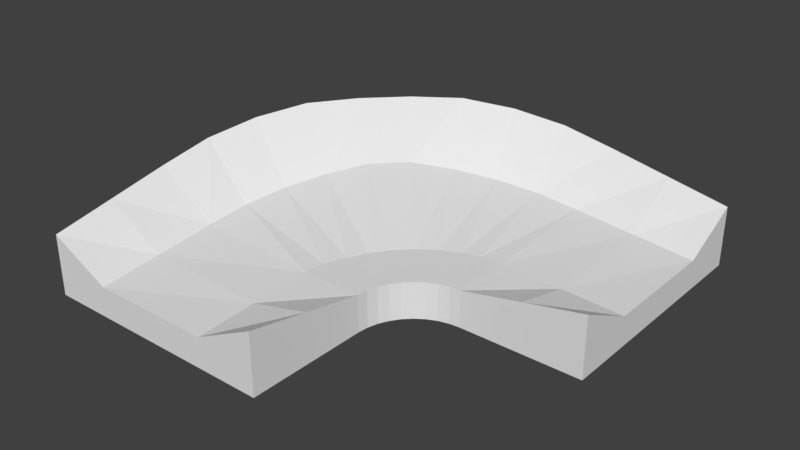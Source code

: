 # Source: TileTurn2.blend  (saved by Blender 2.78.0; exported with 4.5.12 LTS)
import bpy
from mathutils import Matrix  # noqa: F401  (used for matrix-valued properties, if any)

bpy.ops.wm.read_factory_settings(use_empty=True)
scene = bpy.context.scene
scene.name = 'Scene'

# ---- collections
col_collection_1 = bpy.data.collections.new('Collection 1'); scene.collection.children.link(col_collection_1)

# ---- world
world_world = bpy.data.worlds.new('World'); scene.world = world_world
world_world.color = (0.05088, 0.05088, 0.05088)
world_world.use_sun_shadow = False
world_world.sun_shadow_jitter_overblur = 0.0
world_world.cycles.sampling_method = 'MANUAL'

# ---- meshes
me_cube_002 = bpy.data.meshes.new('Cube.002')
me_cube_002.from_pydata([(-10.0, -25.0, -5.0), (-10.0, -25.0, -4.768e-07), (10.0, -25.0, -5.0), (10.0, -25.0, -4.768e-07), (-5.0, -25.0, -5.0), (5.0, -25.0, -5.0), (5.0, -25.0, -2.5), (-5.0, -25.0, -2.5), (25.0, 10.0, -5.0), (25.0, 10.0, -7.153e-07), (25.0, -10.0, -5.0), (25.0, -10.0, -7.153e-07), (25.0, 5.0, -5.0), (25.0, -5.0, -5.0), (25.0, -5.0, -2.5), (25.0, 5.0, -2.5), (-10.0, -15.0, -5.0), (-10.0, -15.0, 2.0), (10.0, -15.0, -5.0), (10.0, -15.0, -2.0), (-5.0, -15.0, -5.0), (5.0, -15.0, -5.0), (5.0, -15.0, -2.0), (-5.0, -15.0, -1.5), (-9.62, -10.66, -5.0), (-9.62, -10.66, 3.0), (10.08, -14.13, -5.0), (10.08, -14.13, -2.0), (-4.696, -11.53, -5.0), (5.152, -13.26, -5.0), (5.152, -13.26, -2.0), (-4.696, -11.53, -1.0), (-8.492, -6.449, -5.0), (-8.492, -6.449, 3.75), (10.3, -13.29, -5.0), (10.3, -13.29, -2.0), (-3.794, -8.16, -5.0), (5.603, -11.58, -5.0), (5.853, -11.58, -2.0), (-3.794, -8.16, -0.5), (-6.651, -2.5, -5.0), (-6.651, -2.5, 4.25), (10.67, -12.5, -5.0), (10.67, -12.5, -2.0), (-2.321, -5.0, -5.0), (6.34, -10.0, -5.0), (6.59, -10.0, -2.0), (-2.321, -5.0, 0.0), (-4.151, 1.07, -5.0), (-4.151, 1.07, 4.25), (11.17, -11.79, -5.0), (11.17, -11.79, -2.0), (-0.3209, -2.144, -5.0), (7.34, -8.572, -5.0), (7.59, -8.572, -2.0), (-0.3209, -2.144, 0.5), (-1.07, 4.151, -5.0), (-1.07, 4.151, 4.25), (11.79, -11.17, -5.0), (11.79, -11.17, -2.0), (2.144, 0.3209, -5.0), (8.572, -7.34, -5.0), (8.822, -7.34, -2.0), (2.144, 0.3209, 0.5), (2.5, 6.651, -5.0), (2.5, 6.651, 4.25), (12.5, -10.67, -5.0), (12.5, -10.67, -2.0), (5.0, 2.321, -5.0), (10.0, -6.34, -5.0), (10.25, -6.34, -2.0), (5.0, 2.321, 0.0), (6.45, 8.492, -5.0), (6.45, 8.492, 3.75), (13.29, -10.3, -5.0), (13.29, -10.3, -2.0), (8.16, 3.794, -5.0), (11.58, -5.603, -5.0), (11.83, -5.603, -2.0), (8.16, 3.794, -0.5), (10.66, 9.62, -5.0), (10.66, 9.62, 3.0), (14.13, -10.08, -5.0), (14.13, -10.08, -2.0), (11.53, 4.696, -5.0), (13.26, -5.152, -5.0), (13.26, -5.152, -2.0), (11.53, 4.696, -1.0), (15.0, 10.0, -5.0), (15.0, 10.0, 2.0), (15.0, -10.0, -5.0), (15.0, -10.0, -2.0), (15.0, 5.0, -5.0), (15.0, -5.0, -5.0), (15.0, -5.0, -2.0), (15.0, 5.0, -1.5), (10.0, -20.0, -1.0), (10.0, -20.0, -5.0), (5.0, -20.0, -2.25), (-5.0, -20.0, -2.0), (-10.0, -20.0, 1.0), (-10.0, -20.0, -5.0), (-5.0, -20.0, -5.0), (5.0, -20.0, -5.0), (20.0, -10.0, -5.0), (20.0, -10.0, -1.0), (20.0, 5.0, -2.0), (20.0, -5.0, -2.25), (20.0, 10.0, 1.0), (20.0, 10.0, -5.0), (20.0, 5.0, -5.0), (20.0, -5.0, -5.0)], [], [(4, 7, 1, 0), (2, 3, 6, 5), (5, 6, 7, 4), (12, 8, 9, 15), (10, 13, 14, 11), (13, 12, 15, 14), (106, 95, 94, 107), (107, 94, 91, 105), (104, 105, 91, 90), (29, 37, 34, 26), (24, 32, 36, 28), (27, 35, 38, 30), (22, 30, 31, 23), (20, 28, 29, 21), (23, 31, 25, 17), (18, 26, 27, 19), (19, 27, 30, 22), (16, 24, 28, 20), (21, 29, 26, 18), (17, 25, 24, 16), (35, 43, 46, 38), (34, 42, 43, 35), (39, 47, 41, 33), (25, 33, 32, 24), (30, 38, 39, 31), (28, 36, 37, 29), (31, 39, 33, 25), (26, 34, 35, 27), (47, 55, 49, 41), (44, 52, 53, 45), (46, 54, 55, 47), (32, 40, 44, 36), (37, 45, 42, 34), (33, 41, 40, 32), (38, 46, 47, 39), (36, 44, 45, 37), (49, 57, 56, 48), (53, 61, 58, 50), (48, 56, 60, 52), (42, 50, 51, 43), (43, 51, 54, 46), (40, 48, 52, 44), (45, 53, 50, 42), (41, 49, 48, 40), (61, 69, 66, 58), (56, 64, 68, 60), (59, 67, 70, 62), (54, 62, 63, 55), (52, 60, 61, 53), (55, 63, 57, 49), (50, 58, 59, 51), (51, 59, 62, 54), (66, 74, 75, 67), (71, 79, 73, 65), (68, 76, 77, 69), (57, 65, 64, 56), (62, 70, 71, 63), (60, 68, 69, 61), (63, 71, 65, 57), (58, 66, 67, 59), (76, 84, 85, 77), (78, 86, 87, 79), (73, 81, 80, 72), (67, 75, 78, 70), (64, 72, 76, 68), (69, 77, 74, 66), (65, 73, 72, 64), (70, 78, 79, 71), (85, 93, 90, 82), (80, 88, 92, 84), (83, 91, 94, 86), (79, 87, 81, 73), (74, 82, 83, 75), (75, 83, 86, 78), (72, 80, 84, 76), (77, 85, 82, 74), (110, 92, 88, 109), (108, 109, 88, 89), (108, 89, 95, 106), (81, 89, 88, 80), (86, 94, 95, 87), (84, 92, 93, 85), (87, 95, 89, 81), (82, 90, 91, 83), (111, 93, 92, 110), (104, 90, 93, 111), (97, 18, 19, 96), (98, 96, 19, 22), (99, 98, 22, 23), (100, 99, 23, 17), (100, 17, 16, 101), (102, 101, 16, 20), (103, 102, 20, 21), (97, 103, 21, 18), (2, 5, 103, 97), (5, 4, 102, 103), (4, 0, 101, 102), (1, 100, 101, 0), (1, 7, 99, 100), (7, 6, 98, 99), (6, 3, 96, 98), (2, 97, 96, 3), (10, 104, 111, 13), (13, 111, 110, 12), (9, 108, 106, 15), (9, 8, 109, 108), (12, 110, 109, 8), (10, 11, 105, 104), (14, 107, 105, 11), (15, 106, 107, 14)])
me_cube_002.use_remesh_preserve_volume = False
me_cube_002.use_remesh_preserve_attributes = False
me_cube_002.use_mirror_vertex_groups = False
me_cube_002.update()

# ---- objects
ob_cube = bpy.data.objects.new('Cube', me_cube_002)

# ---- transforms, parenting, visibility, modifiers, constraints
ob_cube.location = (0.0, 0.0, 0.0)
ob_cube.lineart.crease_threshold = 0.0

# ---- collection membership
col_collection_1.objects.link(ob_cube)

# ---- scene / render settings (as saved in the file)
scene.frame_start = 1; scene.frame_end = 250; scene.frame_set(1)
scene.render.engine = 'BLENDER_EEVEE_NEXT'
scene.render.resolution_percentage = 50
scene.render.dither_intensity = 0.0
scene.cycles.use_denoising = False
scene.cycles.samples = 128
scene.cycles.sampling_pattern = 'TABULATED_SOBOL'
scene.cycles.light_sampling_threshold = 0.0
scene.cycles.use_adaptive_sampling = False
scene.cycles.use_light_tree = False
scene.cycles.blur_glossy = 0.0
scene.cycles.sample_clamp_indirect = 0.0
scene.view_settings.view_transform = 'Standard'
bpy.context.view_layer.update()

# ---- added for rendering (the .blend has no active camera and no usable light): camera, sun
cam_auto = bpy.data.cameras.new('AutoCamera')
cam_auto.lens = 50.0
cam_auto.sensor_width = 36.0
cam_auto.clip_end = 1000.0
ob_auto_camera = bpy.data.objects.new('AutoCamera', cam_auto)
scene.collection.objects.link(ob_auto_camera)
ob_auto_camera.location = (54.0891, -63.4069, 36.8963)
ob_auto_camera.rotation_euler = (1.09748, -7.21219e-08, 0.694738)
scene.camera = ob_auto_camera
light_auto_sun = bpy.data.lights.new('AutoSun', 'SUN')
light_auto_sun.energy = 3.0
light_auto_sun.angle = 0.0523599
ob_auto_sun = bpy.data.objects.new('AutoSun', light_auto_sun)
scene.collection.objects.link(ob_auto_sun)
ob_auto_sun.rotation_euler = (0.872665, 0.174533, 0.523599)
bpy.context.view_layer.update()
